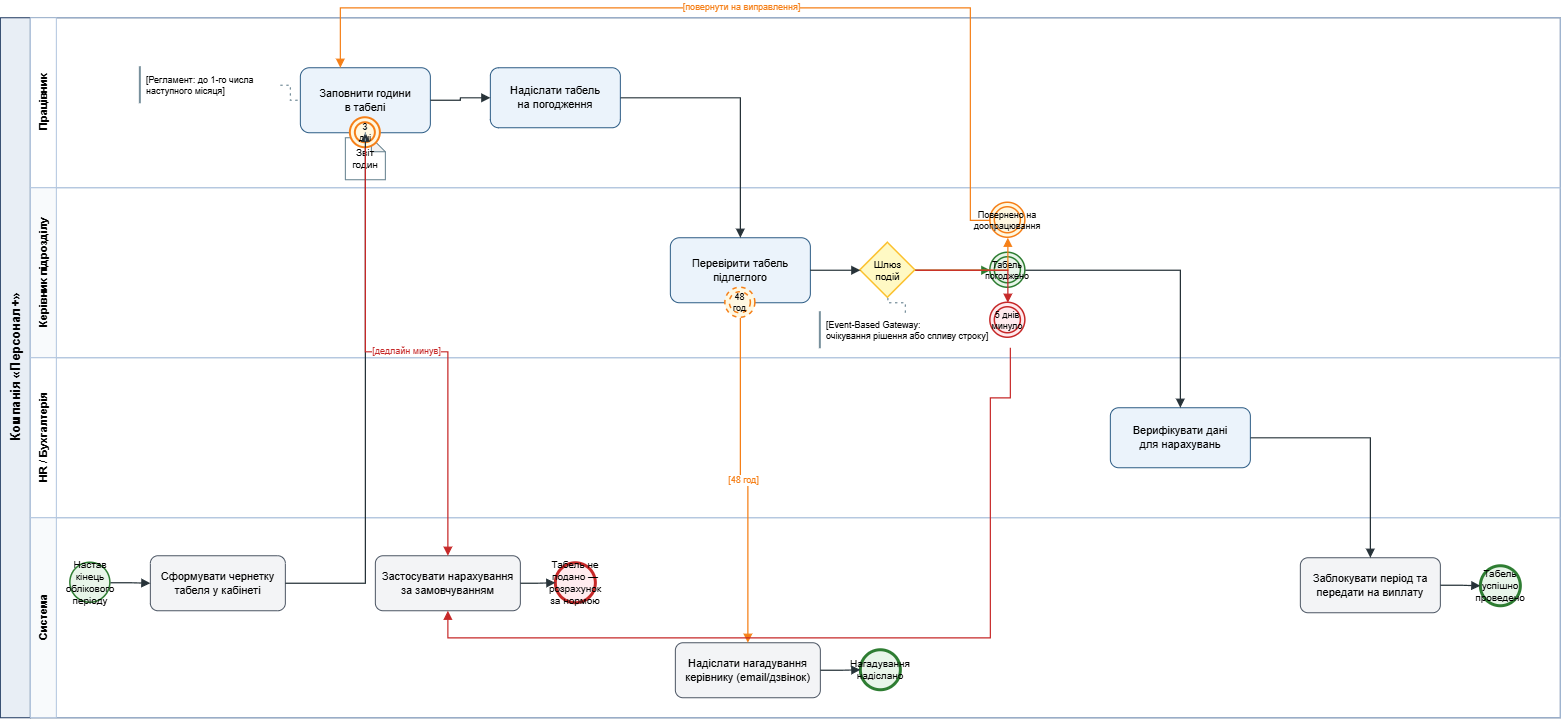

The diagram above was exported from draw.io. Its source (the exported page's mxGraphModel, read from the mxfile embedded in the PNG):
<mxGraphModel dx="1914" dy="993" grid="1" gridSize="10" guides="1" tooltips="1" connect="1" arrows="1" fold="1" page="1" pageScale="1" pageWidth="1650" pageHeight="780" math="0" shadow="0">
  <root>
    <mxCell id="0" />
    <mxCell id="1" parent="0" />
    <mxCell id="pool2" parent="1" style="swimlane;html=1;childLayout=stackLayout;resizeParent=1;resizeParentMax=0;startSize=30;horizontal=0;horizontalFlip=0;fillColor=#E8EEF5;strokeColor=#1B365D;fontStyle=1;fontSize=13;swimlaneFillColor=#FFFFFF;" value="Компанія «Персонал+»" vertex="1">
      <mxGeometry height="700" width="1560" x="40" y="40" as="geometry" />
    </mxCell>
    <mxCell id="lane2_emp" parent="pool2" style="swimlane;html=1;startSize=26;horizontal=0;fillColor=#FFFFFF;strokeColor=#B0C4DE;fontStyle=1;fontSize=11;" value="Працівник" vertex="1">
      <mxGeometry height="170" width="1530" x="30" as="geometry" />
    </mxCell>
    <mxCell id="task2_fill" parent="lane2_emp" style="rounded=1;whiteSpace=wrap;html=1;arcSize=14;fillColor=#EBF3FB;strokeColor=#2B5B84;fontSize=11;" value="Заповнити години&#10;в табелі" vertex="1">
      <mxGeometry height="65" width="130" x="270" y="50" as="geometry" />
    </mxCell>
    <mxCell id="data_timesheet" parent="lane2_emp" style="shape=note;whiteSpace=wrap;html=1;backgroundOutline=1;darkOpacity=0.05;size=14;fillColor=#FFFFFF;strokeColor=#607D8B;fontSize=10;" value="Звіт&#10;годин" vertex="1">
      <mxGeometry height="42" width="40" x="315" y="120" as="geometry" />
    </mxCell>
    <mxCell id="annot_timesheet_reg" parent="lane2_emp" style="shape=partialRectangle;top=0;bottom=0;right=0;html=1;whiteSpace=wrap;fillColor=none;strokeColor=#78909C;strokeWidth=2;fontSize=9;align=left;spacingLeft=4;" value="[Регламент: до 1-го числа&#10;наступного місяця]" vertex="1">
      <mxGeometry height="35" width="140" x="110" y="50" as="geometry" />
    </mxCell>
    <mxCell id="timer2_bound_deadline" parent="lane2_emp" style="ellipse;whiteSpace=wrap;html=1;aspect=fixed;fillColor=#FFF8E1;strokeColor=#F57F17;strokeWidth=2;shape=doubleEllipse;fontSize=9;" value="3 дні" vertex="1">
      <mxGeometry height="30" width="30" x="320" y="100" as="geometry" />
    </mxCell>
    <mxCell id="task2_submit" parent="lane2_emp" style="rounded=1;whiteSpace=wrap;html=1;arcSize=14;fillColor=#EBF3FB;strokeColor=#2B5B84;fontSize=11;" value="Надіслати табель&#10;на погодження" vertex="1">
      <mxGeometry height="60" width="130" x="460" y="50" as="geometry" />
    </mxCell>
    <mxCell id="lane2_lead" parent="pool2" style="swimlane;html=1;startSize=26;horizontal=0;fillColor=#F8FAFC;strokeColor=#B0C4DE;fontStyle=1;fontSize=11;" value="Керівник підрозділу" vertex="1">
      <mxGeometry height="170" width="1530" x="30" y="170" as="geometry" />
    </mxCell>
    <mxCell id="task2_lead_check" parent="lane2_lead" style="rounded=1;whiteSpace=wrap;html=1;arcSize=14;fillColor=#EBF3FB;strokeColor=#2B5B84;fontSize=11;" value="Перевірити табель&#10;підлеглого" vertex="1">
      <mxGeometry height="65" width="140" x="640" y="50" as="geometry" />
    </mxCell>
    <mxCell id="timer2_bound_lead_48h" parent="lane2_lead" style="ellipse;whiteSpace=wrap;html=1;aspect=fixed;fillColor=#FFF8E1;strokeColor=#F57F17;strokeWidth=1.5;shape=doubleEllipse;dashed=1;fontSize=9;" value="48 год" vertex="1">
      <mxGeometry height="30" width="30" x="695" y="100" as="geometry" />
    </mxCell>
    <mxCell id="event_gw_lead" parent="lane2_lead" style="rhombus;whiteSpace=wrap;html=1;fillColor=#FFF9C4;strokeColor=#FBC02D;strokeWidth=1.5;fontSize=10;" value="Шлюз&#10;подій" vertex="1">
      <mxGeometry height="55" width="55" x="830" y="55" as="geometry" />
    </mxCell>
    <mxCell id="annot_event_gw" parent="lane2_lead" style="shape=partialRectangle;top=0;bottom=0;right=0;html=1;whiteSpace=wrap;fillColor=none;strokeColor=#78909C;strokeWidth=2;fontSize=9;align=left;spacingLeft=4;" value="[Event-Based Gateway:&#10;очікування рішення або спливу строку]" vertex="1">
      <mxGeometry height="35" width="170" x="790" y="125" as="geometry" />
    </mxCell>
    <mxCell id="evt_msg_approve" parent="lane2_lead" style="ellipse;whiteSpace=wrap;html=1;aspect=fixed;fillColor=#E8F5E9;strokeColor=#2E7D32;strokeWidth=1.5;shape=doubleEllipse;fontSize=9;" value="Табель&#10;погоджено" vertex="1">
      <mxGeometry height="35" width="35" x="960" y="65" as="geometry" />
    </mxCell>
    <mxCell id="evt_msg_return" parent="lane2_lead" style="ellipse;whiteSpace=wrap;html=1;aspect=fixed;fillColor=#FFF8E1;strokeColor=#F57F17;strokeWidth=1.5;shape=doubleEllipse;fontSize=9;" value="Повернено на&#10;доопрацювання" vertex="1">
      <mxGeometry height="35" width="35" x="960" y="15" as="geometry" />
    </mxCell>
    <mxCell id="evt_timer_max" parent="lane2_lead" style="ellipse;whiteSpace=wrap;html=1;aspect=fixed;fillColor=#FFEBEE;strokeColor=#C62828;strokeWidth=1.5;shape=doubleEllipse;fontSize=9;" value="5 днів&#10;минуло" vertex="1">
      <mxGeometry height="35" width="35" x="960" y="115" as="geometry" />
    </mxCell>
    <mxCell id="lane2_hr" parent="pool2" style="swimlane;html=1;startSize=26;horizontal=0;fillColor=#FFFFFF;strokeColor=#B0C4DE;fontStyle=1;fontSize=11;" value="HR / Бухгалтерія" vertex="1">
      <mxGeometry height="160" width="1530" x="30" y="340" as="geometry" />
    </mxCell>
    <mxCell id="task2_hr_verify" parent="lane2_hr" style="rounded=1;whiteSpace=wrap;html=1;arcSize=14;fillColor=#EBF3FB;strokeColor=#2B5B84;fontSize=11;" value="Верифікувати дані&#10;для нарахувань" vertex="1">
      <mxGeometry height="60" width="140" x="1080" y="50" as="geometry" />
    </mxCell>
    <mxCell id="lane2_sys" parent="pool2" style="swimlane;html=1;startSize=26;horizontal=0;fillColor=#F8FAFC;strokeColor=#B0C4DE;fontStyle=1;fontSize=11;" value="Система" vertex="1">
      <mxGeometry height="200" width="1530" x="30" y="500" as="geometry" />
    </mxCell>
    <mxCell id="start2_timer" parent="lane2_sys" style="ellipse;whiteSpace=wrap;html=1;aspect=fixed;fillColor=#E8F5E9;strokeColor=#2E7D32;strokeWidth=1.5;fontSize=10;" value="Настав кінець&#10;облікового періоду" vertex="1">
      <mxGeometry height="40" width="40" x="40" y="45" as="geometry" />
    </mxCell>
    <mxCell id="task2_gen_draft" parent="lane2_sys" style="rounded=1;whiteSpace=wrap;html=1;arcSize=14;fillColor=#F3F4F6;strokeColor=#4B5563;fontSize=11;" value="Сформувати чернетку&#10;табеля у кабінеті" vertex="1">
      <mxGeometry height="55" width="135" x="120" y="38" as="geometry" />
    </mxCell>
    <mxCell id="task2_default_calc" parent="lane2_sys" style="rounded=1;whiteSpace=wrap;html=1;arcSize=14;fillColor=#F3F4F6;strokeColor=#4B5563;fontSize=11;" value="Застосувати нарахування&#10;за замовчуванням" vertex="1">
      <mxGeometry height="55" width="145" x="345" y="38" as="geometry" />
    </mxCell>
    <mxCell id="end2_default" parent="lane2_sys" style="ellipse;whiteSpace=wrap;html=1;aspect=fixed;fillColor=#FFEBEE;strokeColor=#C62828;strokeWidth=3;fontSize=10;" value="Табель не подано —&#10;розрахунок за нормою" vertex="1">
      <mxGeometry height="40" width="40" x="525" y="45" as="geometry" />
    </mxCell>
    <mxCell id="task2_reminder_lead" parent="lane2_sys" style="rounded=1;whiteSpace=wrap;html=1;arcSize=14;fillColor=#F3F4F6;strokeColor=#4B5563;fontSize=11;" value="Надіслати нагадування&#10;керівнику (email/дзвінок)" vertex="1">
      <mxGeometry height="55" width="145" x="645" y="125" as="geometry" />
    </mxCell>
    <mxCell id="end2_reminder" parent="lane2_sys" style="ellipse;whiteSpace=wrap;html=1;aspect=fixed;fillColor=#E8F5E9;strokeColor=#2E7D32;strokeWidth=3;fontSize=10;" value="Нагадування&#10;надіслано" vertex="1">
      <mxGeometry height="40" width="40" x="830" y="132" as="geometry" />
    </mxCell>
    <mxCell id="task2_lock" parent="lane2_sys" style="rounded=1;whiteSpace=wrap;html=1;arcSize=14;fillColor=#F3F4F6;strokeColor=#4B5563;fontSize=11;" value="Заблокувати період та&#10;передати на виплату" vertex="1">
      <mxGeometry height="55" width="140" x="1270" y="40" as="geometry" />
    </mxCell>
    <mxCell id="end2_success" parent="lane2_sys" style="ellipse;whiteSpace=wrap;html=1;aspect=fixed;fillColor=#E8F5E9;strokeColor=#2E7D32;strokeWidth=3;fontSize=10;" value="Табель успішно&#10;проведено" vertex="1">
      <mxGeometry height="40" width="40" x="1450" y="48" as="geometry" />
    </mxCell>
    <mxCell id="e2_1" edge="1" parent="1" source="start2_timer" style="edgeStyle=orthogonalEdgeStyle;rounded=0;html=1;endArrow=block;endFill=1;strokeColor=#263238;strokeWidth=1.2;" target="task2_gen_draft">
      <mxGeometry relative="1" as="geometry" />
    </mxCell>
    <mxCell id="e2_2" edge="1" parent="1" source="task2_gen_draft" style="edgeStyle=orthogonalEdgeStyle;rounded=0;html=1;endArrow=block;endFill=1;strokeColor=#263238;strokeWidth=1.2;" target="task2_fill">
      <mxGeometry relative="1" as="geometry" />
    </mxCell>
    <mxCell id="e2_assoc_data" edge="1" parent="1" source="task2_fill" style="edgeStyle=orthogonalEdgeStyle;rounded=0;html=1;dashed=1;dashPattern=2 3;endArrow=none;strokeColor=#78909C;strokeWidth=1.2;" target="data_timesheet">
      <mxGeometry relative="1" as="geometry" />
    </mxCell>
    <mxCell id="e2_assoc_reg" edge="1" parent="1" source="annot_timesheet_reg" style="edgeStyle=orthogonalEdgeStyle;rounded=0;html=1;dashed=1;dashPattern=2 3;endArrow=none;strokeColor=#78909C;strokeWidth=1.2;" target="task2_fill">
      <mxGeometry relative="1" as="geometry" />
    </mxCell>
    <mxCell id="e2_3" edge="1" parent="1" source="task2_fill" style="edgeStyle=orthogonalEdgeStyle;rounded=0;html=1;endArrow=block;endFill=1;strokeColor=#263238;strokeWidth=1.2;" target="task2_submit">
      <mxGeometry relative="1" as="geometry" />
    </mxCell>
    <mxCell id="e2_timeout_emp" edge="1" parent="1" source="timer2_bound_deadline" style="edgeStyle=orthogonalEdgeStyle;rounded=0;html=1;endArrow=block;endFill=1;strokeColor=#C62828;strokeWidth=1.2;fontSize=9;fontColor=#C62828;" target="task2_default_calc" value="[дедлайн минув]">
      <mxGeometry relative="1" as="geometry" />
    </mxCell>
    <mxCell id="e2_4" edge="1" parent="1" source="task2_default_calc" style="edgeStyle=orthogonalEdgeStyle;rounded=0;html=1;endArrow=block;endFill=1;strokeColor=#263238;strokeWidth=1.2;" target="end2_default">
      <mxGeometry relative="1" as="geometry" />
    </mxCell>
    <mxCell id="e2_5" edge="1" parent="1" source="task2_submit" style="edgeStyle=orthogonalEdgeStyle;rounded=0;html=1;endArrow=block;endFill=1;strokeColor=#263238;strokeWidth=1.2;" target="task2_lead_check">
      <mxGeometry relative="1" as="geometry" />
    </mxCell>
    <mxCell id="e2_lead_reminder" edge="1" parent="1" source="timer2_bound_lead_48h" style="edgeStyle=orthogonalEdgeStyle;rounded=0;html=1;endArrow=block;endFill=1;strokeColor=#F57F17;strokeWidth=1.2;fontSize=9;fontColor=#F57F17;" target="task2_reminder_lead" value="[48 год]">
      <mxGeometry relative="1" as="geometry" />
    </mxCell>
    <mxCell id="e2_rem_end" edge="1" parent="1" source="task2_reminder_lead" style="edgeStyle=orthogonalEdgeStyle;rounded=0;html=1;endArrow=block;endFill=1;strokeColor=#263238;strokeWidth=1.2;" target="end2_reminder">
      <mxGeometry relative="1" as="geometry" />
    </mxCell>
    <mxCell id="e2_6" edge="1" parent="1" source="task2_lead_check" style="edgeStyle=orthogonalEdgeStyle;rounded=0;html=1;endArrow=block;endFill=1;strokeColor=#263238;strokeWidth=1.2;" target="event_gw_lead">
      <mxGeometry relative="1" as="geometry" />
    </mxCell>
    <mxCell id="e2_assoc_gw" edge="1" parent="1" source="annot_event_gw" style="edgeStyle=orthogonalEdgeStyle;rounded=0;html=1;dashed=1;dashPattern=2 3;endArrow=none;strokeColor=#78909C;strokeWidth=1.2;" target="event_gw_lead">
      <mxGeometry relative="1" as="geometry" />
    </mxCell>
    <mxCell id="e2_gw_1" edge="1" parent="1" source="event_gw_lead" style="edgeStyle=orthogonalEdgeStyle;rounded=0;html=1;endArrow=block;endFill=1;strokeColor=#2E7D32;strokeWidth=1.2;" target="evt_msg_approve">
      <mxGeometry relative="1" as="geometry" />
    </mxCell>
    <mxCell id="e2_gw_2" edge="1" parent="1" source="event_gw_lead" style="edgeStyle=orthogonalEdgeStyle;rounded=0;html=1;endArrow=block;endFill=1;strokeColor=#F57F17;strokeWidth=1.2;" target="evt_msg_return">
      <mxGeometry relative="1" as="geometry" />
    </mxCell>
    <mxCell id="e2_gw_3" edge="1" parent="1" source="event_gw_lead" style="edgeStyle=orthogonalEdgeStyle;rounded=0;html=1;endArrow=block;endFill=1;strokeColor=#C62828;strokeWidth=1.2;" target="evt_timer_max">
      <mxGeometry relative="1" as="geometry" />
    </mxCell>
    <mxCell id="e2_loop" edge="1" parent="1" source="evt_msg_return" style="edgeStyle=orthogonalEdgeStyle;rounded=0;html=1;endArrow=block;endFill=1;strokeColor=#F57F17;strokeWidth=1.2;fontSize=9;fontColor=#F57F17;" target="task2_fill" value="[повернути на виправлення]">
      <mxGeometry relative="1" as="geometry">
        <Array as="points">
          <mxPoint x="1010" y="30" />
          <mxPoint x="380" y="30" />
        </Array>
      </mxGeometry>
    </mxCell>
    <mxCell id="e2_to_hr" edge="1" parent="1" source="evt_msg_approve" style="edgeStyle=orthogonalEdgeStyle;rounded=0;html=1;endArrow=block;endFill=1;strokeColor=#263238;strokeWidth=1.2;" target="task2_hr_verify">
      <mxGeometry relative="1" as="geometry" />
    </mxCell>
    <mxCell id="e2_to_autoclose" edge="1" parent="1" style="edgeStyle=orthogonalEdgeStyle;rounded=0;html=1;endArrow=block;endFill=1;strokeColor=#C62828;strokeWidth=1.2;" target="task2_default_calc">
      <mxGeometry relative="1" as="geometry">
        <Array as="points">
          <mxPoint x="1050" y="420" />
          <mxPoint x="1030" y="420" />
          <mxPoint x="1030" y="660" />
          <mxPoint x="487.52" y="660" />
        </Array>
        <mxPoint x="1050" y="370" as="sourcePoint" />
      </mxGeometry>
    </mxCell>
    <mxCell id="e2_7" edge="1" parent="1" source="task2_hr_verify" style="edgeStyle=orthogonalEdgeStyle;rounded=0;html=1;endArrow=block;endFill=1;strokeColor=#263238;strokeWidth=1.2;" target="task2_lock">
      <mxGeometry relative="1" as="geometry" />
    </mxCell>
    <mxCell id="e2_8" edge="1" parent="1" source="task2_lock" style="edgeStyle=orthogonalEdgeStyle;rounded=0;html=1;endArrow=block;endFill=1;strokeColor=#263238;strokeWidth=1.2;" target="end2_success">
      <mxGeometry relative="1" as="geometry" />
    </mxCell>
  </root>
</mxGraphModel>